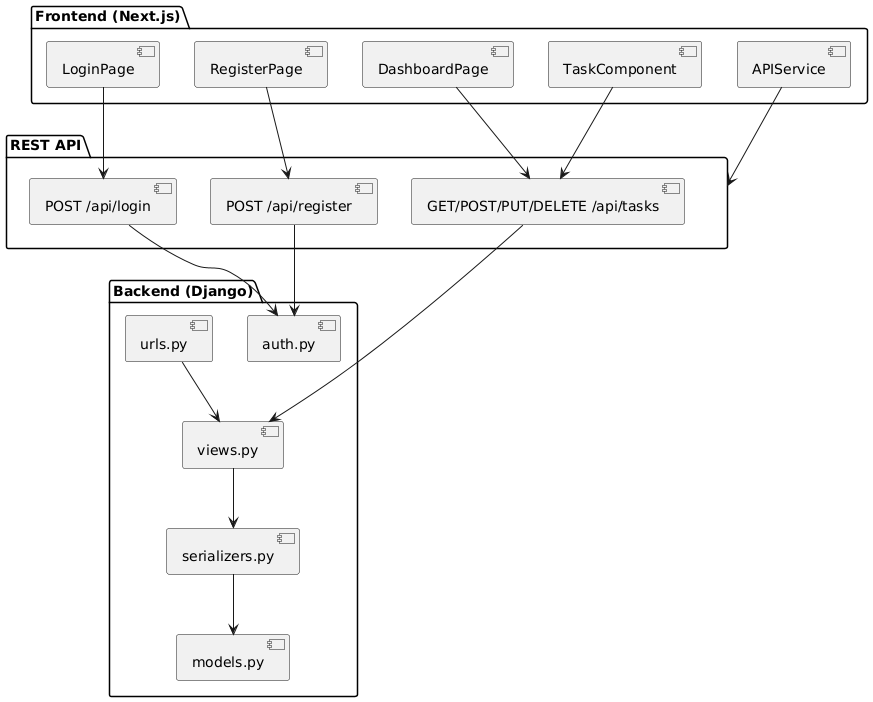

The diagram above was rendered by PlantUML. Its source (embedded in the PNG):
@startuml
package "Frontend (Next.js)" {
  [LoginPage]
  [RegisterPage]
  [DashboardPage]
  [TaskComponent]
  [APIService]
}

package "Backend (Django)" {
  [models.py]
  [serializers.py]
  [views.py]
  [urls.py]
  [auth.py]
}

package "REST API" {
  [POST /api/login]
  [POST /api/register]
  [GET/POST/PUT/DELETE /api/tasks]
}

' Relations frontend vers API
[LoginPage] --> [POST /api/login]
[RegisterPage] --> [POST /api/register]
[DashboardPage] --> [GET/POST/PUT/DELETE /api/tasks]
[TaskComponent] --> [GET/POST/PUT/DELETE /api/tasks]
[APIService] --> [REST API]

' Relations API vers backend
[POST /api/login] --> [auth.py]
[POST /api/register] --> [auth.py]
[GET/POST/PUT/DELETE /api/tasks] --> [views.py]
[views.py] --> [serializers.py]
[serializers.py] --> [models.py]
[urls.py] --> [views.py]
@enduml